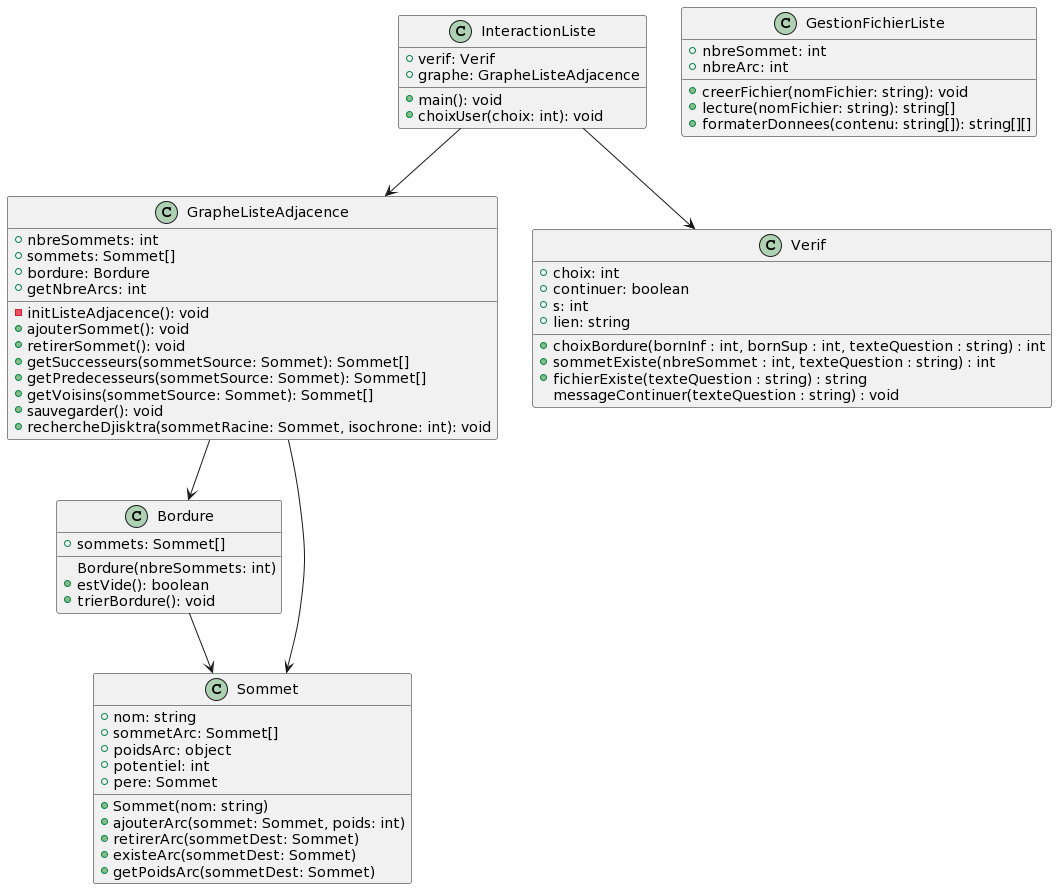

The diagram above was rendered by PlantUML. Its source (embedded in the PNG):
@startuml
class Bordure {
    Bordure(nbreSommets: int)
    +sommets: Sommet[]
    +estVide(): boolean
    +trierBordure(): void
}

class GestionFichierListe {
  +nbreSommet: int
  +nbreArc: int
  +creerFichier(nomFichier: string): void
  +lecture(nomFichier: string): string[]
  +formaterDonnees(contenu: string[]): string[][]
}

class GrapheListeAdjacence {
  +nbreSommets: int
  +sommets: Sommet[]
  +bordure: Bordure
  -initListeAdjacence(): void
  +ajouterSommet(): void
  +retirerSommet(): void
  +getNbreArcs: int
  +getSuccesseurs(sommetSource: Sommet): Sommet[]
  +getPredecesseurs(sommetSource: Sommet): Sommet[]
  +getVoisins(sommetSource: Sommet): Sommet[]
  +sauvegarder(): void
  +rechercheDjisktra(sommetRacine: Sommet, isochrone: int): void
}



class InteractionListe {
  +verif: Verif
  +graphe: GrapheListeAdjacence
  +main(): void
  +choixUser(choix: int): void
}


class Sommet {
  +Sommet(nom: string)
  +nom: string
  +sommetArc: Sommet[]
  +poidsArc: object
  +potentiel: int
  +pere: Sommet
  +ajouterArc(sommet: Sommet, poids: int)
  +retirerArc(sommetDest: Sommet)
  +existeArc(sommetDest: Sommet)
  +getPoidsArc(sommetDest: Sommet)
}

class Verif {
  +choix: int
  +continuer: boolean
  +s: int
  +lien: string
  +choixBordure(bornInf : int, bornSup : int, texteQuestion : string) : int
  +sommetExiste(nbreSommet : int, texteQuestion : string) : int
  +fichierExiste(texteQuestion : string) : string
  messageContinuer(texteQuestion : string) : void
}

InteractionListe --> Verif
InteractionListe --> GrapheListeAdjacence
GrapheListeAdjacence --> Bordure
GrapheListeAdjacence --> Sommet
Bordure --> Sommet
@enduml